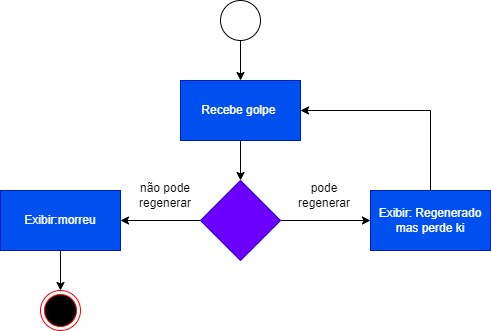

The diagram above was exported from draw.io. Its source (the exported page's mxGraphModel, read from the mxfile embedded in the PNG):
<mxGraphModel dx="868" dy="442" grid="1" gridSize="10" guides="1" tooltips="1" connect="1" arrows="1" fold="1" page="1" pageScale="1" pageWidth="827" pageHeight="1169" math="0" shadow="0">
  <root>
    <mxCell id="0" />
    <mxCell id="1" parent="0" />
    <mxCell id="MksP2oFdPrxkT7qxx4vg-77" value="" style="edgeStyle=orthogonalEdgeStyle;rounded=0;orthogonalLoop=1;jettySize=auto;html=1;" edge="1" parent="1" source="MksP2oFdPrxkT7qxx4vg-1" target="MksP2oFdPrxkT7qxx4vg-76">
      <mxGeometry relative="1" as="geometry" />
    </mxCell>
    <mxCell id="MksP2oFdPrxkT7qxx4vg-1" value="Recebe golpe&amp;nbsp;" style="rounded=0;whiteSpace=wrap;html=1;fillColor=#0050ef;fontColor=#ffffff;strokeColor=#001DBC;" vertex="1" parent="1">
      <mxGeometry x="240" y="110" width="120" height="60" as="geometry" />
    </mxCell>
    <mxCell id="MksP2oFdPrxkT7qxx4vg-17" style="edgeStyle=orthogonalEdgeStyle;rounded=0;orthogonalLoop=1;jettySize=auto;html=1;exitX=0.5;exitY=1;exitDx=0;exitDy=0;entryX=0.5;entryY=0;entryDx=0;entryDy=0;" edge="1" parent="1" source="MksP2oFdPrxkT7qxx4vg-4" target="MksP2oFdPrxkT7qxx4vg-1">
      <mxGeometry relative="1" as="geometry" />
    </mxCell>
    <mxCell id="MksP2oFdPrxkT7qxx4vg-4" value="" style="ellipse;whiteSpace=wrap;html=1;rounded=0;" vertex="1" parent="1">
      <mxGeometry x="280" y="30" width="40" height="40" as="geometry" />
    </mxCell>
    <mxCell id="MksP2oFdPrxkT7qxx4vg-79" value="" style="edgeStyle=orthogonalEdgeStyle;rounded=0;orthogonalLoop=1;jettySize=auto;html=1;" edge="1" parent="1" source="MksP2oFdPrxkT7qxx4vg-76" target="MksP2oFdPrxkT7qxx4vg-78">
      <mxGeometry relative="1" as="geometry" />
    </mxCell>
    <mxCell id="MksP2oFdPrxkT7qxx4vg-81" value="" style="edgeStyle=orthogonalEdgeStyle;rounded=0;orthogonalLoop=1;jettySize=auto;html=1;" edge="1" parent="1" source="MksP2oFdPrxkT7qxx4vg-76" target="MksP2oFdPrxkT7qxx4vg-80">
      <mxGeometry relative="1" as="geometry" />
    </mxCell>
    <mxCell id="MksP2oFdPrxkT7qxx4vg-76" value="" style="rhombus;whiteSpace=wrap;html=1;fillColor=#6a00ff;strokeColor=#3700CC;fontColor=#ffffff;rounded=0;" vertex="1" parent="1">
      <mxGeometry x="260" y="210" width="80" height="80" as="geometry" />
    </mxCell>
    <mxCell id="MksP2oFdPrxkT7qxx4vg-101" style="edgeStyle=orthogonalEdgeStyle;rounded=0;orthogonalLoop=1;jettySize=auto;html=1;entryX=1;entryY=0.5;entryDx=0;entryDy=0;exitX=0.5;exitY=0;exitDx=0;exitDy=0;" edge="1" parent="1" source="MksP2oFdPrxkT7qxx4vg-78" target="MksP2oFdPrxkT7qxx4vg-1">
      <mxGeometry relative="1" as="geometry">
        <mxPoint x="490" y="210" as="sourcePoint" />
        <Array as="points">
          <mxPoint x="490" y="140" />
        </Array>
      </mxGeometry>
    </mxCell>
    <mxCell id="MksP2oFdPrxkT7qxx4vg-78" value="Exibir: Regenerado mas perde ki" style="whiteSpace=wrap;html=1;fillColor=#0050ef;strokeColor=#001DBC;fontColor=#ffffff;rounded=0;" vertex="1" parent="1">
      <mxGeometry x="430" y="220" width="120" height="60" as="geometry" />
    </mxCell>
    <mxCell id="MksP2oFdPrxkT7qxx4vg-103" style="edgeStyle=orthogonalEdgeStyle;rounded=0;orthogonalLoop=1;jettySize=auto;html=1;exitX=0.5;exitY=1;exitDx=0;exitDy=0;" edge="1" parent="1" source="MksP2oFdPrxkT7qxx4vg-80" target="MksP2oFdPrxkT7qxx4vg-102">
      <mxGeometry relative="1" as="geometry" />
    </mxCell>
    <mxCell id="MksP2oFdPrxkT7qxx4vg-80" value="Exibir:morreu" style="whiteSpace=wrap;html=1;fillColor=#0050ef;strokeColor=#001DBC;fontColor=#ffffff;rounded=0;" vertex="1" parent="1">
      <mxGeometry x="60" y="220" width="120" height="60" as="geometry" />
    </mxCell>
    <mxCell id="MksP2oFdPrxkT7qxx4vg-83" value="não pode regenerar" style="text;html=1;strokeColor=none;fillColor=none;align=center;verticalAlign=middle;whiteSpace=wrap;rounded=0;" vertex="1" parent="1">
      <mxGeometry x="195" y="210" width="60" height="30" as="geometry" />
    </mxCell>
    <mxCell id="MksP2oFdPrxkT7qxx4vg-85" value="pode regenerar" style="text;html=1;strokeColor=none;fillColor=none;align=center;verticalAlign=middle;whiteSpace=wrap;rounded=0;" vertex="1" parent="1">
      <mxGeometry x="354" y="210" width="60" height="30" as="geometry" />
    </mxCell>
    <mxCell id="MksP2oFdPrxkT7qxx4vg-102" value="" style="ellipse;html=1;shape=endState;fillColor=#000000;strokeColor=#ff0000;" vertex="1" parent="1">
      <mxGeometry x="100" y="320" width="40" height="40" as="geometry" />
    </mxCell>
  </root>
</mxGraphModel>